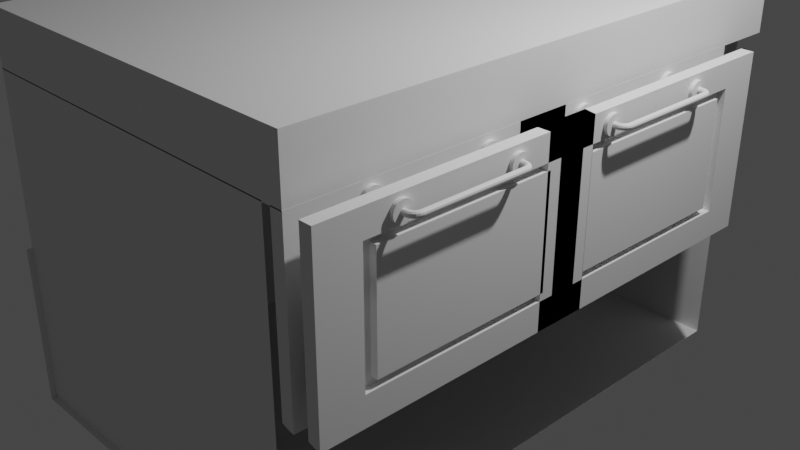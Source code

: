 # Source: cabinet.blend  (saved by Blender 3.5.10; exported with 4.5.12 LTS)
import bpy
from mathutils import Matrix  # noqa: F401  (used for matrix-valued properties, if any)

bpy.ops.wm.read_factory_settings(use_empty=True)
scene = bpy.context.scene
scene.name = 'Scene'

# ---- collections
col_collection = bpy.data.collections.new('Collection'); scene.collection.children.link(col_collection)

# ---- materials (node trees are filled in below, after node groups)
mat_material = bpy.data.materials.new('Material')
mat_material.alpha_threshold = 0.0
mat_material.use_transparent_shadow = False
mat_material.roughness = 0.5
mat_material.line_color = (0.0, 0.0, 0.0, 1.0)

# ---- material node trees
mat_material.use_nodes = True; mat_material.node_tree.nodes.clear()
_N = mat_material.node_tree.nodes; _L = mat_material.node_tree.links
n0 = _N.new('ShaderNodeOutputMaterial'); n0.name = 'Material Output'; n0.location = (300, 300)
n1 = _N.new('ShaderNodeBsdfPrincipled'); n1.name = 'Principled BSDF'; n1.location = (10, 300)
n1.distribution = 'GGX'
n1.subsurface_method = 'RANDOM_WALK_SKIN'
n1.inputs[3].default_value = 1.45
n1.inputs[27].default_value = (0.0, 0.0, 0.0, 1.0)
n1.inputs[28].default_value = 1.0
_L.new(n1.outputs[0], n0.inputs[0])
n0.is_active_output = True

# ---- world
world_world = bpy.data.worlds.new('World'); scene.world = world_world
world_world.use_nodes = True; world_world.node_tree.nodes.clear()
_N = world_world.node_tree.nodes; _L = world_world.node_tree.links
n0 = _N.new('ShaderNodeOutputWorld'); n0.name = 'World Output'; n0.location = (300, 300)
n1 = _N.new('ShaderNodeBackground'); n1.name = 'Background'; n1.location = (10, 300)
n1.inputs[0].default_value = (0.05088, 0.05088, 0.05088, 1.0)
_L.new(n1.outputs[0], n0.inputs[0])
n0.is_active_output = True
world_world.color = (0.05088, 0.05088, 0.05088)
world_world.use_sun_shadow = False
world_world.sun_shadow_jitter_overblur = 0.0

# ---- cameras
cam_camera = bpy.data.cameras.new('Camera')
cam_camera.clip_end = 100.0
cam_camera.ortho_scale = 7.314

# ---- lights
light_light = bpy.data.lights.new('Light', 'POINT')
light_light.transmission_factor = 0.0
light_light.energy = 1000.0
light_light.shadow_soft_size = 0.1
light_light.shadow_maximum_resolution = 0.006
light_light.use_absolute_resolution = True

# ---- meshes
me_cube = bpy.data.meshes.new('Cube')
me_cube.from_pydata([(-1.0, -1.02, -0.02035), (0.0, -1.02, -1.0), (-1.0, -1.02, -1.0), (-1.0, 1.0, 1.0), (-1.0, 1.0, -1.0), (-1.0, -1.0, 1.0), (-1.0, -1.0, -1.0), (-1.0, -0.01086, -1.0), (0.0, 1.0, -1.0), (-1.0, -1.0, -0.02035), (-1.0, 1.0, -0.02035), (0.0, -1.0, 1.0), (0.0, -1.0, -1.0), (-1.0, -0.01086, 1.0), (0.0, 1.0, 1.0), (0.0, 1.0, -0.02035), (0.0, -0.01086, -1.0), (-1.0, -0.01086, -0.02035), (0.0, -1.0, -0.02035), (0.0, 0.0, 1.0), (-1.0, -0.008959, -1.0), (0.0, -0.008959, -1.0), (-1.0, -1.02, -1.0), (-1.0, -0.008959, -0.02035), (1.0, -1.0, -0.01604), (1.0, -0.01086, -0.01604), (0.9361, -1.0, -0.01604), (-1.0, -0.008959, -1.0), (0.9361, 0.0, -0.01604), (0.8903, 1.0, -1.0), (0.8903, -1.0, 1.0), (0.8903, -0.01086, -1.0), (0.8903, -1.0, -0.02035), (0.8903, -1.0, -1.0), (0.8903, 1.0, 1.0), (0.8903, 1.0, -0.02035), (0.8903, 0.0, 1.0)], [], [(19, 13, 5, 11), (18, 11, 5, 9), (17, 13, 3, 10), (28, 25, 24, 26), (4, 10, 15, 8), (10, 3, 14, 15), (4, 8, 16, 7), (20, 21, 1, 2), (7, 17, 10, 4), (9, 5, 13, 17), (12, 18, 9, 6), (33, 32, 18, 12), (32, 30, 11, 18), (36, 19, 11, 30), (34, 14, 19, 36), (14, 3, 13, 19), (22, 0, 23, 27), (16, 31, 33, 12), (15, 14, 34, 35), (8, 15, 35, 29), (8, 29, 31, 16)])
_uv = me_cube.uv_layers.new(name='UVMap')
_uv.uv.foreach_set('vector', [0.75, 0.625, 0.875, 0.625, 0.875, 0.75, 0.75, 0.75, 0.5, 0.875, 0.625, 0.875, 0.625, 1.0, 0.5, 1.0, 0.5, 0.125, 0.625, 0.125, 0.625, 0.25, 0.5, 0.25, 0.367, 0.625, 0.375, 0.625, 0.375, 0.75, 0.367, 0.75, 0.375, 0.25, 0.5, 0.25, 0.5, 0.375, 0.375, 0.375, 0.5, 0.25, 0.625, 0.25, 0.625, 0.375, 0.5, 0.375, 0.125, 0.5, 0.25, 0.5, 0.25, 0.625, 0.125, 0.625, 0.125, 0.5, 0.25, 0.5, 0.25, 0.625, 0.125, 0.625, 0.375, 0.125, 0.5, 0.125, 0.5, 0.25, 0.375, 0.25, 0.5, 0.0, 0.625, 0.0, 0.625, 0.125, 0.5, 0.125, 0.375, 0.875, 0.5, 0.875, 0.5, 1.0, 0.375, 1.0, 0.375, 0.7637, 0.5, 0.7637, 0.5, 0.875, 0.375, 0.875, 0.5, 0.7637, 0.625, 0.7637, 0.625, 0.875, 0.5, 0.875, 0.6387, 0.625, 0.75, 0.625, 0.75, 0.75, 0.6387, 0.75, 0.6387, 0.5, 0.75, 0.5, 0.75, 0.625, 0.6387, 0.625, 0.75, 0.5, 0.875, 0.5, 0.875, 0.625, 0.75, 0.625, 0.375, 0.125, 0.5, 0.125, 0.5, 0.25, 0.375, 0.25, 0.25, 0.625, 0.3613, 0.625, 0.3613, 0.75, 0.25, 0.75, 0.5, 0.375, 0.625, 0.375, 0.625, 0.4863, 0.5, 0.4863, 0.375, 0.375, 0.5, 0.375, 0.5, 0.4863, 0.375, 0.4863, 0.25, 0.5, 0.3613, 0.5, 0.3613, 0.625, 0.25, 0.625])
me_cube.materials.append(mat_material)
me_cube.use_mirror_vertex_groups = False
me_cube.update()
me_cube_001 = bpy.data.meshes.new('Cube.001')
me_cube_001.from_pydata([(1.0, 1.0, 1.0), (1.0, 1.0, -1.0), (1.0, -1.0, 1.0), (1.0, -1.0, -1.0), (-1.0, 1.0, 1.0), (-1.0, 1.0, -1.0), (-1.0, -1.0, 1.0), (-1.0, -1.0, -1.0)], [], [(0, 4, 6, 2), (3, 2, 6, 7), (7, 6, 4, 5), (5, 1, 3, 7), (1, 0, 2, 3), (5, 4, 0, 1)])
_uv = me_cube_001.uv_layers.new(name='UVMap')
_uv.uv.foreach_set('vector', [0.625, 0.5, 0.875, 0.5, 0.875, 0.75, 0.625, 0.75, 0.375, 0.75, 0.625, 0.75, 0.625, 1.0, 0.375, 1.0, 0.375, 0.0, 0.625, 0.0, 0.625, 0.25, 0.375, 0.25, 0.125, 0.5, 0.375, 0.5, 0.375, 0.75, 0.125, 0.75, 0.375, 0.5, 0.625, 0.5, 0.625, 0.75, 0.375, 0.75, 0.375, 0.25, 0.625, 0.25, 0.625, 0.5, 0.375, 0.5])
me_cube_001.materials.append(mat_material)
me_cube_001.use_mirror_vertex_groups = False
me_cube_001.update()
me_plane_001 = bpy.data.meshes.new('Plane.001')
me_plane_001.from_pydata([(-2.197, -2.17, 1.655), (-2.197, -2.181, 1.666), (-2.197, -2.196, 1.67), (-2.197, -2.211, 1.666), (-2.197, -2.222, 1.655), (-2.197, -2.226, 1.64), (-2.197, -2.222, 1.625), (-2.197, -2.211, 1.614), (-2.197, -2.196, 1.61), (-2.197, -2.181, 1.614), (-2.197, -2.17, 1.625), (-2.197, -2.166, 1.64), (-2.156, -2.17, 1.655), (-2.155, -2.181, 1.666), (-2.154, -2.196, 1.67), (-2.153, -2.211, 1.666), (-2.152, -2.222, 1.655), (-2.152, -2.226, 1.64), (-2.152, -2.222, 1.625), (-2.153, -2.211, 1.614), (-2.154, -2.196, 1.61), (-2.155, -2.181, 1.614), (-2.156, -2.17, 1.625), (-2.157, -2.166, 1.64), (-2.139, -2.167, 1.655), (-2.135, -2.178, 1.666), (-2.131, -2.192, 1.67), (-2.126, -2.206, 1.666), (-2.123, -2.217, 1.655), (-2.121, -2.221, 1.64), (-2.123, -2.217, 1.625), (-2.126, -2.206, 1.614), (-2.131, -2.192, 1.61), (-2.135, -2.178, 1.614), (-2.139, -2.167, 1.625), (-2.14, -2.164, 1.64), (-2.125, -2.16, 1.655), (-2.118, -2.169, 1.666), (-2.109, -2.181, 1.67), (-2.1, -2.193, 1.666), (-2.094, -2.202, 1.655), (-2.092, -2.206, 1.64), (-2.094, -2.202, 1.625), (-2.1, -2.193, 1.614), (-2.109, -2.181, 1.61), (-2.118, -2.169, 1.614), (-2.125, -2.16, 1.625), (-2.127, -2.157, 1.64), (-2.113, -2.149, 1.655), (-2.104, -2.156, 1.666), (-2.092, -2.164, 1.67), (-2.08, -2.173, 1.666), (-2.071, -2.18, 1.655), (-2.068, -2.182, 1.64), (-2.071, -2.18, 1.625), (-2.08, -2.173, 1.614), (-2.092, -2.164, 1.61), (-2.104, -2.156, 1.614), (-2.113, -2.149, 1.625), (-2.117, -2.147, 1.64), (-2.106, -2.135, 1.655), (-2.096, -2.138, 1.666), (-2.081, -2.143, 1.67), (-2.067, -2.148, 1.666), (-2.057, -2.151, 1.655), (-2.053, -2.152, 1.64), (-2.057, -2.151, 1.625), (-2.067, -2.148, 1.614), (-2.081, -2.143, 1.61), (-2.096, -2.138, 1.614), (-2.106, -2.135, 1.625), (-2.11, -2.134, 1.64), (-2.104, -2.117, 1.655), (-2.093, -2.118, 1.666), (-2.078, -2.119, 1.67), (-2.063, -2.121, 1.666), (-2.052, -2.121, 1.655), (-2.048, -2.122, 1.64), (-2.052, -2.121, 1.625), (-2.063, -2.121, 1.614), (-2.078, -2.119, 1.61), (-2.093, -2.118, 1.614), (-2.104, -2.117, 1.625), (-2.108, -2.117, 1.64), (-2.104, -1.042, 1.655), (-2.093, -1.041, 1.666), (-2.078, -1.04, 1.67), (-2.063, -1.039, 1.666), (-2.052, -1.038, 1.655), (-2.048, -1.038, 1.64), (-2.052, -1.038, 1.625), (-2.063, -1.039, 1.614), (-2.078, -1.04, 1.61), (-2.093, -1.041, 1.614), (-2.104, -1.042, 1.625), (-2.108, -1.042, 1.64), (-2.106, -1.024, 1.655), (-2.096, -1.021, 1.666), (-2.081, -1.016, 1.67), (-2.067, -1.012, 1.666), (-2.057, -1.008, 1.655), (-2.053, -1.007, 1.64), (-2.057, -1.008, 1.625), (-2.067, -1.012, 1.614), (-2.081, -1.016, 1.61), (-2.096, -1.021, 1.614), (-2.106, -1.024, 1.625), (-2.11, -1.026, 1.64), (-2.113, -1.01, 1.655), (-2.104, -1.004, 1.666), (-2.092, -0.995, 1.67), (-2.08, -0.9862, 1.666), (-2.071, -0.9798, 1.655), (-2.068, -0.9774, 1.64), (-2.071, -0.9798, 1.625), (-2.08, -0.9862, 1.614), (-2.092, -0.995, 1.61), (-2.104, -1.004, 1.614), (-2.113, -1.01, 1.625), (-2.117, -1.013, 1.64), (-2.125, -0.9991, 1.655), (-2.118, -0.9902, 1.666), (-2.109, -0.9781, 1.67), (-2.1, -0.966, 1.666), (-2.094, -0.9571, 1.655), (-2.092, -0.9538, 1.64), (-2.094, -0.9571, 1.625), (-2.1, -0.966, 1.614), (-2.109, -0.9781, 1.61), (-2.118, -0.9902, 1.614), (-2.125, -0.9991, 1.625), (-2.127, -1.002, 1.64), (-2.139, -0.9919, 1.655), (-2.135, -0.9815, 1.666), (-2.131, -0.9672, 1.67), (-2.126, -0.953, 1.666), (-2.123, -0.9425, 1.655), (-2.121, -0.9387, 1.64), (-2.123, -0.9425, 1.625), (-2.126, -0.953, 1.614), (-2.131, -0.9672, 1.61), (-2.135, -0.9815, 1.614), (-2.139, -0.9919, 1.625), (-2.14, -0.9958, 1.64), (-2.156, -0.9894, 1.655), (-2.155, -0.9784, 1.666), (-2.154, -0.9635, 1.67), (-2.153, -0.9485, 1.666), (-2.152, -0.9376, 1.655), (-2.152, -0.9336, 1.64), (-2.152, -0.9376, 1.625), (-2.153, -0.9485, 1.614), (-2.154, -0.9635, 1.61), (-2.155, -0.9784, 1.614), (-2.156, -0.9894, 1.625), (-2.157, -0.9934, 1.64), (-2.222, -0.9895, 1.655), (-2.222, -0.9785, 1.666), (-2.222, -0.9635, 1.67), (-2.222, -0.9485, 1.666), (-2.222, -0.9375, 1.655), (-2.222, -0.9335, 1.64), (-2.222, -0.9375, 1.625), (-2.222, -0.9485, 1.614), (-2.222, -0.9635, 1.61), (-2.222, -0.9785, 1.614), (-2.222, -0.9895, 1.625), (-2.222, -0.9935, 1.64), (-2.262, -2.092, 1.638), (-2.182, -2.092, 1.638), (-2.262, -2.094, 1.618), (-2.182, -2.094, 1.618), (-2.262, -2.1, 1.6), (-2.182, -2.1, 1.6), (-2.262, -2.109, 1.582), (-2.182, -2.109, 1.582), (-2.262, -2.122, 1.567), (-2.182, -2.122, 1.567), (-2.262, -2.137, 1.555), (-2.182, -2.137, 1.555), (-2.262, -2.154, 1.546), (-2.182, -2.154, 1.546), (-2.262, -2.173, 1.54), (-2.182, -2.173, 1.54), (-2.262, -2.192, 1.538), (-2.182, -2.192, 1.538), (-2.262, -2.212, 1.54), (-2.182, -2.212, 1.54), (-2.262, -2.231, 1.546), (-2.182, -2.231, 1.546), (-2.262, -2.248, 1.555), (-2.182, -2.248, 1.555), (-2.262, -2.263, 1.567), (-2.182, -2.263, 1.567), (-2.262, -2.276, 1.582), (-2.182, -2.276, 1.582), (-2.262, -2.285, 1.6), (-2.182, -2.285, 1.6), (-2.262, -2.291, 1.618), (-2.182, -2.291, 1.618), (-2.262, -2.292, 1.638), (-2.182, -2.292, 1.638), (-2.262, -2.291, 1.657), (-2.182, -2.291, 1.657), (-2.262, -2.285, 1.676), (-2.182, -2.285, 1.676), (-2.262, -2.276, 1.693), (-2.182, -2.276, 1.693), (-2.262, -2.263, 1.709), (-2.182, -2.263, 1.709), (-2.262, -2.248, 1.721), (-2.182, -2.248, 1.721), (-2.262, -2.231, 1.73), (-2.182, -2.231, 1.73), (-2.262, -2.212, 1.736), (-2.182, -2.212, 1.736), (-2.262, -2.192, 1.738), (-2.182, -2.192, 1.738), (-2.262, -2.173, 1.736), (-2.182, -2.173, 1.736), (-2.262, -2.154, 1.73), (-2.182, -2.154, 1.73), (-2.262, -2.137, 1.721), (-2.182, -2.137, 1.721), (-2.262, -2.122, 1.709), (-2.182, -2.122, 1.709), (-2.262, -2.109, 1.693), (-2.182, -2.109, 1.693), (-2.262, -2.1, 1.676), (-2.182, -2.1, 1.676), (-2.262, -2.094, 1.657), (-2.182, -2.094, 1.657), (-2.262, -0.8673, 1.63), (-2.182, -0.8673, 1.63), (-2.262, -0.8693, 1.61), (-2.182, -0.8693, 1.61), (-2.262, -0.875, 1.591), (-2.182, -0.875, 1.591), (-2.262, -0.8842, 1.574), (-2.182, -0.8842, 1.574), (-2.262, -0.8966, 1.559), (-2.182, -0.8966, 1.559), (-2.262, -0.9118, 1.546), (-2.182, -0.9118, 1.546), (-2.262, -0.9291, 1.537), (-2.182, -0.9291, 1.537), (-2.262, -0.9478, 1.531), (-2.182, -0.9478, 1.531), (-2.262, -0.9673, 1.53), (-2.182, -0.9673, 1.53), (-2.262, -0.9869, 1.531), (-2.182, -0.9869, 1.531), (-2.262, -1.006, 1.537), (-2.182, -1.006, 1.537), (-2.262, -1.023, 1.546), (-2.182, -1.023, 1.546), (-2.262, -1.038, 1.559), (-2.182, -1.038, 1.559), (-2.262, -1.05, 1.574), (-2.182, -1.05, 1.574), (-2.262, -1.06, 1.591), (-2.182, -1.06, 1.591), (-2.262, -1.065, 1.61), (-2.182, -1.065, 1.61), (-2.262, -1.067, 1.63), (-2.182, -1.067, 1.63), (-2.262, -1.065, 1.649), (-2.182, -1.065, 1.649), (-2.262, -1.06, 1.668), (-2.182, -1.06, 1.668), (-2.262, -1.05, 1.685), (-2.182, -1.05, 1.685), (-2.262, -1.038, 1.7), (-2.182, -1.038, 1.7), (-2.262, -1.023, 1.713), (-2.182, -1.023, 1.713), (-2.262, -1.006, 1.722), (-2.182, -1.006, 1.722), (-2.262, -0.9869, 1.728), (-2.182, -0.9869, 1.728), (-2.262, -0.9673, 1.73), (-2.182, -0.9673, 1.73), (-2.262, -0.9478, 1.728), (-2.182, -0.9478, 1.728), (-2.262, -0.9291, 1.722), (-2.182, -0.9291, 1.722), (-2.262, -0.9118, 1.713), (-2.182, -0.9118, 1.713), (-2.262, -0.8966, 1.7), (-2.182, -0.8966, 1.7), (-2.262, -0.8842, 1.685), (-2.182, -0.8842, 1.685), (-2.262, -0.875, 1.668), (-2.182, -0.875, 1.668), (-2.262, -0.8693, 1.649), (-2.182, -0.8693, 1.649), (-2.222, -2.38, 1.426), (-2.222, -2.38, 0.3556), (-2.222, -0.5933, 1.426), (-2.222, -0.5933, 0.3556), (-2.222, -2.973, 1.782), (-2.222, -0.02664, 1.782), (-2.222, -0.0323, 1.782), (-2.222, -0.02664, -0.03626), (-2.222, -2.973, -0.03626), (-2.222, -0.0323, -0.03626), (-2.222, -0.3701, 1.56), (-2.222, -2.603, 1.56), (-2.222, -2.603, 0.2218), (-2.222, -0.3701, 0.2218), (-2.222, -0.4381, 1.519), (-2.222, -2.535, 1.519), (-2.222, -2.535, 0.2626), (-2.222, -0.4381, 0.2626), (-2.222, -0.5596, 1.447), (-2.222, -2.414, 1.447), (-2.222, -2.414, 0.3354), (-2.222, -0.5596, 0.3354), (-2.295, -0.4381, 1.519), (-2.295, -2.535, 1.519), (-2.295, -2.535, 0.2626), (-2.295, -0.4381, 0.2626), (-2.295, -0.5596, 1.447), (-2.295, -2.414, 1.447), (-2.295, -2.414, 0.3354), (-2.295, -0.5596, 0.3354), (-2.352, -0.02664, 1.782), (-2.352, -2.973, 1.782), (-2.352, -0.02664, 0.0), (-2.352, -2.973, 0.0), (-2.352, 0.0, 1.782)], [], [(0, 12, 23, 11), (1, 13, 12, 0), (2, 14, 13, 1), (3, 15, 14, 2), (4, 16, 15, 3), (5, 17, 16, 4), (6, 18, 17, 5), (7, 19, 18, 6), (8, 20, 19, 7), (9, 21, 20, 8), (10, 22, 21, 9), (11, 23, 22, 10), (12, 24, 35, 23), (13, 25, 24, 12), (14, 26, 25, 13), (15, 27, 26, 14), (16, 28, 27, 15), (17, 29, 28, 16), (18, 30, 29, 17), (19, 31, 30, 18), (20, 32, 31, 19), (21, 33, 32, 20), (22, 34, 33, 21), (23, 35, 34, 22), (24, 36, 47, 35), (25, 37, 36, 24), (26, 38, 37, 25), (27, 39, 38, 26), (28, 40, 39, 27), (29, 41, 40, 28), (30, 42, 41, 29), (31, 43, 42, 30), (32, 44, 43, 31), (33, 45, 44, 32), (34, 46, 45, 33), (35, 47, 46, 34), (36, 48, 59, 47), (37, 49, 48, 36), (38, 50, 49, 37), (39, 51, 50, 38), (40, 52, 51, 39), (41, 53, 52, 40), (42, 54, 53, 41), (43, 55, 54, 42), (44, 56, 55, 43), (45, 57, 56, 44), (46, 58, 57, 45), (47, 59, 58, 46), (48, 60, 71, 59), (49, 61, 60, 48), (50, 62, 61, 49), (51, 63, 62, 50), (52, 64, 63, 51), (53, 65, 64, 52), (54, 66, 65, 53), (55, 67, 66, 54), (56, 68, 67, 55), (57, 69, 68, 56), (58, 70, 69, 57), (59, 71, 70, 58), (60, 72, 83, 71), (61, 73, 72, 60), (62, 74, 73, 61), (63, 75, 74, 62), (64, 76, 75, 63), (65, 77, 76, 64), (66, 78, 77, 65), (67, 79, 78, 66), (68, 80, 79, 67), (69, 81, 80, 68), (70, 82, 81, 69), (71, 83, 82, 70), (72, 84, 95, 83), (73, 85, 84, 72), (74, 86, 85, 73), (75, 87, 86, 74), (76, 88, 87, 75), (77, 89, 88, 76), (78, 90, 89, 77), (79, 91, 90, 78), (80, 92, 91, 79), (81, 93, 92, 80), (82, 94, 93, 81), (83, 95, 94, 82), (84, 96, 107, 95), (85, 97, 96, 84), (86, 98, 97, 85), (87, 99, 98, 86), (88, 100, 99, 87), (89, 101, 100, 88), (90, 102, 101, 89), (91, 103, 102, 90), (92, 104, 103, 91), (93, 105, 104, 92), (94, 106, 105, 93), (95, 107, 106, 94), (96, 108, 119, 107), (97, 109, 108, 96), (98, 110, 109, 97), (99, 111, 110, 98), (100, 112, 111, 99), (101, 113, 112, 100), (102, 114, 113, 101), (103, 115, 114, 102), (104, 116, 115, 103), (105, 117, 116, 104), (106, 118, 117, 105), (107, 119, 118, 106), (108, 120, 131, 119), (109, 121, 120, 108), (110, 122, 121, 109), (111, 123, 122, 110), (112, 124, 123, 111), (113, 125, 124, 112), (114, 126, 125, 113), (115, 127, 126, 114), (116, 128, 127, 115), (117, 129, 128, 116), (118, 130, 129, 117), (119, 131, 130, 118), (120, 132, 143, 131), (121, 133, 132, 120), (122, 134, 133, 121), (123, 135, 134, 122), (124, 136, 135, 123), (125, 137, 136, 124), (126, 138, 137, 125), (127, 139, 138, 126), (128, 140, 139, 127), (129, 141, 140, 128), (130, 142, 141, 129), (131, 143, 142, 130), (132, 144, 155, 143), (133, 145, 144, 132), (134, 146, 145, 133), (135, 147, 146, 134), (136, 148, 147, 135), (137, 149, 148, 136), (138, 150, 149, 137), (139, 151, 150, 138), (140, 152, 151, 139), (141, 153, 152, 140), (142, 154, 153, 141), (143, 155, 154, 142), (144, 156, 167, 155), (145, 157, 156, 144), (146, 158, 157, 145), (147, 159, 158, 146), (148, 160, 159, 147), (149, 161, 160, 148), (150, 162, 161, 149), (151, 163, 162, 150), (152, 164, 163, 151), (153, 165, 164, 152), (154, 166, 165, 153), (155, 167, 166, 154), (168, 169, 171, 170), (170, 171, 173, 172), (172, 173, 175, 174), (174, 175, 177, 176), (176, 177, 179, 178), (178, 179, 181, 180), (180, 181, 183, 182), (182, 183, 185, 184), (184, 185, 187, 186), (186, 187, 189, 188), (188, 189, 191, 190), (190, 191, 193, 192), (192, 193, 195, 194), (194, 195, 197, 196), (196, 197, 199, 198), (198, 199, 201, 200), (200, 201, 203, 202), (202, 203, 205, 204), (204, 205, 207, 206), (206, 207, 209, 208), (208, 209, 211, 210), (210, 211, 213, 212), (212, 213, 215, 214), (214, 215, 217, 216), (216, 217, 219, 218), (218, 219, 221, 220), (220, 221, 223, 222), (222, 223, 225, 224), (224, 225, 227, 226), (226, 227, 229, 228), (171, 169, 231, 229, 227, 225, 223, 221, 219, 217, 215, 213, 211, 209, 207, 205, 203, 201, 199, 197, 195, 193, 191, 189, 187, 185, 183, 181, 179, 177, 175, 173), (228, 229, 231, 230), (230, 231, 169, 168), (168, 170, 172, 174, 176, 178, 180, 182, 184, 186, 188, 190, 192, 194, 196, 198, 200, 202, 204, 206, 208, 210, 212, 214, 216, 218, 220, 222, 224, 226, 228, 230), (232, 233, 235, 234), (234, 235, 237, 236), (236, 237, 239, 238), (238, 239, 241, 240), (240, 241, 243, 242), (242, 243, 245, 244), (244, 245, 247, 246), (246, 247, 249, 248), (248, 249, 251, 250), (250, 251, 253, 252), (252, 253, 255, 254), (254, 255, 257, 256), (256, 257, 259, 258), (258, 259, 261, 260), (260, 261, 263, 262), (262, 263, 265, 264), (264, 265, 267, 266), (266, 267, 269, 268), (268, 269, 271, 270), (270, 271, 273, 272), (272, 273, 275, 274), (274, 275, 277, 276), (276, 277, 279, 278), (278, 279, 281, 280), (280, 281, 283, 282), (282, 283, 285, 284), (284, 285, 287, 286), (286, 287, 289, 288), (288, 289, 291, 290), (290, 291, 293, 292), (235, 233, 295, 293, 291, 289, 287, 285, 283, 281, 279, 277, 275, 273, 271, 269, 267, 265, 263, 261, 259, 257, 255, 253, 251, 249, 247, 245, 243, 241, 239, 237), (292, 293, 295, 294), (294, 295, 233, 232), (232, 234, 236, 238, 240, 242, 244, 246, 248, 250, 252, 254, 256, 258, 260, 262, 264, 266, 268, 270, 272, 274, 276, 278, 280, 282, 284, 286, 288, 290, 292, 294), (299, 298, 296, 297), (328, 326, 301, 303), (307, 306, 302, 300), (308, 307, 300, 304), (309, 308, 304, 305), (306, 309, 305, 302), (311, 310, 306, 307), (312, 311, 307, 308), (313, 312, 308, 309), (310, 313, 309, 306), (317, 316, 324, 325), (311, 312, 320, 319), (313, 310, 318, 321), (316, 315, 323, 324), (296, 298, 314, 315), (297, 296, 315, 316), (299, 297, 316, 317), (298, 299, 317, 314), (323, 322, 318, 319), (324, 323, 319, 320), (325, 324, 320, 321), (322, 325, 321, 318), (315, 314, 322, 323), (312, 313, 321, 320), (314, 317, 325, 322), (310, 311, 319, 318), (301, 326, 330, 302), (302, 330, 327, 300), (304, 300, 327, 329)])
_uv = me_plane_001.uv_layers.new(name='UVMap')
_uv.uv.foreach_set('vector', [0.0, 1.0, 0.07692, 1.0, 0.07692, 0.9167, 0.0, 0.9167, 0.0, 0.08333, 0.07692, 0.08333, 0.07692, 0.0, 0.0, 0.0, 0.0, 0.1667, 0.07692, 0.1667, 0.07692, 0.08333, 0.0, 0.08333, 0.0, 0.25, 0.07692, 0.25, 0.07692, 0.1667, 0.0, 0.1667, 0.0, 0.3333, 0.07692, 0.3333, 0.07692, 0.25, 0.0, 0.25, 0.0, 0.4167, 0.07692, 0.4167, 0.07692, 0.3333, 0.0, 0.3333, 0.0, 0.5, 0.07692, 0.5, 0.07692, 0.4167, 0.0, 0.4167, 0.0, 0.5833, 0.07692, 0.5833, 0.07692, 0.5, 0.0, 0.5, 0.0, 0.6667, 0.07692, 0.6667, 0.07692, 0.5833, 0.0, 0.5833, 0.0, 0.75, 0.07692, 0.75, 0.07692, 0.6667, 0.0, 0.6667, 0.0, 0.8333, 0.07692, 0.8333, 0.07692, 0.75, 0.0, 0.75, 0.0, 0.9167, 0.07692, 0.9167, 0.07692, 0.8333, 0.0, 0.8333, 0.07692, 1.0, 0.1538, 1.0, 0.1538, 0.9167, 0.07692, 0.9167, 0.07692, 0.08333, 0.1538, 0.08333, 0.1538, 0.0, 0.07692, 0.0, 0.07692, 0.1667, 0.1538, 0.1667, 0.1538, 0.08333, 0.07692, 0.08333, 0.07692, 0.25, 0.1538, 0.25, 0.1538, 0.1667, 0.07692, 0.1667, 0.07692, 0.3333, 0.1538, 0.3333, 0.1538, 0.25, 0.07692, 0.25, 0.07692, 0.4167, 0.1538, 0.4167, 0.1538, 0.3333, 0.07692, 0.3333, 0.07692, 0.5, 0.1538, 0.5, 0.1538, 0.4167, 0.07692, 0.4167, 0.07692, 0.5833, 0.1538, 0.5833, 0.1538, 0.5, 0.07692, 0.5, 0.07692, 0.6667, 0.1538, 0.6667, 0.1538, 0.5833, 0.07692, 0.5833, 0.07692, 0.75, 0.1538, 0.75, 0.1538, 0.6667, 0.07692, 0.6667, 0.07692, 0.8333, 0.1538, 0.8333, 0.1538, 0.75, 0.07692, 0.75, 0.07692, 0.9167, 0.1538, 0.9167, 0.1538, 0.8333, 0.07692, 0.8333, 0.1538, 1.0, 0.2308, 1.0, 0.2308, 0.9167, 0.1538, 0.9167, 0.1538, 0.08333, 0.2308, 0.08333, 0.2308, 0.0, 0.1538, 0.0, 0.1538, 0.1667, 0.2308, 0.1667, 0.2308, 0.08333, 0.1538, 0.08333, 0.1538, 0.25, 0.2308, 0.25, 0.2308, 0.1667, 0.1538, 0.1667, 0.1538, 0.3333, 0.2308, 0.3333, 0.2308, 0.25, 0.1538, 0.25, 0.1538, 0.4167, 0.2308, 0.4167, 0.2308, 0.3333, 0.1538, 0.3333, 0.1538, 0.5, 0.2308, 0.5, 0.2308, 0.4167, 0.1538, 0.4167, 0.1538, 0.5833, 0.2308, 0.5833, 0.2308, 0.5, 0.1538, 0.5, 0.1538, 0.6667, 0.2308, 0.6667, 0.2308, 0.5833, 0.1538, 0.5833, 0.1538, 0.75, 0.2308, 0.75, 0.2308, 0.6667, 0.1538, 0.6667, 0.1538, 0.8333, 0.2308, 0.8333, 0.2308, 0.75, 0.1538, 0.75, 0.1538, 0.9167, 0.2308, 0.9167, 0.2308, 0.8333, 0.1538, 0.8333, 0.2308, 1.0, 0.3077, 1.0, 0.3077, 0.9167, 0.2308, 0.9167, 0.2308, 0.08333, 0.3077, 0.08333, 0.3077, 0.0, 0.2308, 0.0, 0.2308, 0.1667, 0.3077, 0.1667, 0.3077, 0.08333, 0.2308, 0.08333, 0.2308, 0.25, 0.3077, 0.25, 0.3077, 0.1667, 0.2308, 0.1667, 0.2308, 0.3333, 0.3077, 0.3333, 0.3077, 0.25, 0.2308, 0.25, 0.2308, 0.4167, 0.3077, 0.4167, 0.3077, 0.3333, 0.2308, 0.3333, 0.2308, 0.5, 0.3077, 0.5, 0.3077, 0.4167, 0.2308, 0.4167, 0.2308, 0.5833, 0.3077, 0.5833, 0.3077, 0.5, 0.2308, 0.5, 0.2308, 0.6667, 0.3077, 0.6667, 0.3077, 0.5833, 0.2308, 0.5833, 0.2308, 0.75, 0.3077, 0.75, 0.3077, 0.6667, 0.2308, 0.6667, 0.2308, 0.8333, 0.3077, 0.8333, 0.3077, 0.75, 0.2308, 0.75, 0.2308, 0.9167, 0.3077, 0.9167, 0.3077, 0.8333, 0.2308, 0.8333, 0.3077, 1.0, 0.3846, 1.0, 0.3846, 0.9167, 0.3077, 0.9167, 0.3077, 0.08333, 0.3846, 0.08333, 0.3846, 0.0, 0.3077, 0.0, 0.3077, 0.1667, 0.3846, 0.1667, 0.3846, 0.08333, 0.3077, 0.08333, 0.3077, 0.25, 0.3846, 0.25, 0.3846, 0.1667, 0.3077, 0.1667, 0.3077, 0.3333, 0.3846, 0.3333, 0.3846, 0.25, 0.3077, 0.25, 0.3077, 0.4167, 0.3846, 0.4167, 0.3846, 0.3333, 0.3077, 0.3333, 0.3077, 0.5, 0.3846, 0.5, 0.3846, 0.4167, 0.3077, 0.4167, 0.3077, 0.5833, 0.3846, 0.5833, 0.3846, 0.5, 0.3077, 0.5, 0.3077, 0.6667, 0.3846, 0.6667, 0.3846, 0.5833, 0.3077, 0.5833, 0.3077, 0.75, 0.3846, 0.75, 0.3846, 0.6667, 0.3077, 0.6667, 0.3077, 0.8333, 0.3846, 0.8333, 0.3846, 0.75, 0.3077, 0.75, 0.3077, 0.9167, 0.3846, 0.9167, 0.3846, 0.8333, 0.3077, 0.8333, 0.3846, 1.0, 0.4615, 1.0, 0.4615, 0.9167, 0.3846, 0.9167, 0.3846, 0.08333, 0.4615, 0.08333, 0.4615, 0.0, 0.3846, 0.0, 0.3846, 0.1667, 0.4615, 0.1667, 0.4615, 0.08333, 0.3846, 0.08333, 0.3846, 0.25, 0.4615, 0.25, 0.4615, 0.1667, 0.3846, 0.1667, 0.3846, 0.3333, 0.4615, 0.3333, 0.4615, 0.25, 0.3846, 0.25, 0.3846, 0.4167, 0.4615, 0.4167, 0.4615, 0.3333, 0.3846, 0.3333, 0.3846, 0.5, 0.4615, 0.5, 0.4615, 0.4167, 0.3846, 0.4167, 0.3846, 0.5833, 0.4615, 0.5833, 0.4615, 0.5, 0.3846, 0.5, 0.3846, 0.6667, 0.4615, 0.6667, 0.4615, 0.5833, 0.3846, 0.5833, 0.3846, 0.75, 0.4615, 0.75, 0.4615, 0.6667, 0.3846, 0.6667, 0.3846, 0.8333, 0.4615, 0.8333, 0.4615, 0.75, 0.3846, 0.75, 0.3846, 0.9167, 0.4615, 0.9167, 0.4615, 0.8333, 0.3846, 0.8333, 0.4615, 1.0, 0.5385, 1.0, 0.5385, 0.9167, 0.4615, 0.9167, 0.4615, 0.08333, 0.5385, 0.08333, 0.5385, 0.0, 0.4615, 0.0, 0.4615, 0.1667, 0.5385, 0.1667, 0.5385, 0.08333, 0.4615, 0.08333, 0.4615, 0.25, 0.5385, 0.25, 0.5385, 0.1667, 0.4615, 0.1667, 0.4615, 0.3333, 0.5385, 0.3333, 0.5385, 0.25, 0.4615, 0.25, 0.4615, 0.4167, 0.5385, 0.4167, 0.5385, 0.3333, 0.4615, 0.3333, 0.4615, 0.5, 0.5385, 0.5, 0.5385, 0.4167, 0.4615, 0.4167, 0.4615, 0.5833, 0.5385, 0.5833, 0.5385, 0.5, 0.4615, 0.5, 0.4615, 0.6667, 0.5385, 0.6667, 0.5385, 0.5833, 0.4615, 0.5833, 0.4615, 0.75, 0.5385, 0.75, 0.5385, 0.6667, 0.4615, 0.6667, 0.4615, 0.8333, 0.5385, 0.8333, 0.5385, 0.75, 0.4615, 0.75, 0.4615, 0.9167, 0.5385, 0.9167, 0.5385, 0.8333, 0.4615, 0.8333, 0.5385, 1.0, 0.6154, 1.0, 0.6154, 0.9167, 0.5385, 0.9167, 0.5385, 0.08333, 0.6154, 0.08333, 0.6154, 0.0, 0.5385, 0.0, 0.5385, 0.1667, 0.6154, 0.1667, 0.6154, 0.08333, 0.5385, 0.08333, 0.5385, 0.25, 0.6154, 0.25, 0.6154, 0.1667, 0.5385, 0.1667, 0.5385, 0.3333, 0.6154, 0.3333, 0.6154, 0.25, 0.5385, 0.25, 0.5385, 0.4167, 0.6154, 0.4167, 0.6154, 0.3333, 0.5385, 0.3333, 0.5385, 0.5, 0.6154, 0.5, 0.6154, 0.4167, 0.5385, 0.4167, 0.5385, 0.5833, 0.6154, 0.5833, 0.6154, 0.5, 0.5385, 0.5, 0.5385, 0.6667, 0.6154, 0.6667, 0.6154, 0.5833, 0.5385, 0.5833, 0.5385, 0.75, 0.6154, 0.75, 0.6154, 0.6667, 0.5385, 0.6667, 0.5385, 0.8333, 0.6154, 0.8333, 0.6154, 0.75, 0.5385, 0.75, 0.5385, 0.9167, 0.6154, 0.9167, 0.6154, 0.8333, 0.5385, 0.8333, 0.6154, 1.0, 0.6923, 1.0, 0.6923, 0.9167, 0.6154, 0.9167, 0.6154, 0.08333, 0.6923, 0.08333, 0.6923, 0.0, 0.6154, 0.0, 0.6154, 0.1667, 0.6923, 0.1667, 0.6923, 0.08333, 0.6154, 0.08333, 0.6154, 0.25, 0.6923, 0.25, 0.6923, 0.1667, 0.6154, 0.1667, 0.6154, 0.3333, 0.6923, 0.3333, 0.6923, 0.25, 0.6154, 0.25, 0.6154, 0.4167, 0.6923, 0.4167, 0.6923, 0.3333, 0.6154, 0.3333, 0.6154, 0.5, 0.6923, 0.5, 0.6923, 0.4167, 0.6154, 0.4167, 0.6154, 0.5833, 0.6923, 0.5833, 0.6923, 0.5, 0.6154, 0.5, 0.6154, 0.6667, 0.6923, 0.6667, 0.6923, 0.5833, 0.6154, 0.5833, 0.6154, 0.75, 0.6923, 0.75, 0.6923, 0.6667, 0.6154, 0.6667, 0.6154, 0.8333, 0.6923, 0.8333, 0.6923, 0.75, 0.6154, 0.75, 0.6154, 0.9167, 0.6923, 0.9167, 0.6923, 0.8333, 0.6154, 0.8333, 0.6923, 1.0, 0.7692, 1.0, 0.7692, 0.9167, 0.6923, 0.9167, 0.6923, 0.08333, 0.7692, 0.08333, 0.7692, 0.0, 0.6923, 0.0, 0.6923, 0.1667, 0.7692, 0.1667, 0.7692, 0.08333, 0.6923, 0.08333, 0.6923, 0.25, 0.7692, 0.25, 0.7692, 0.1667, 0.6923, 0.1667, 0.6923, 0.3333, 0.7692, 0.3333, 0.7692, 0.25, 0.6923, 0.25, 0.6923, 0.4167, 0.7692, 0.4167, 0.7692, 0.3333, 0.6923, 0.3333, 0.6923, 0.5, 0.7692, 0.5, 0.7692, 0.4167, 0.6923, 0.4167, 0.6923, 0.5833, 0.7692, 0.5833, 0.7692, 0.5, 0.6923, 0.5, 0.6923, 0.6667, 0.7692, 0.6667, 0.7692, 0.5833, 0.6923, 0.5833, 0.6923, 0.75, 0.7692, 0.75, 0.7692, 0.6667, 0.6923, 0.6667, 0.6923, 0.8333, 0.7692, 0.8333, 0.7692, 0.75, 0.6923, 0.75, 0.6923, 0.9167, 0.7692, 0.9167, 0.7692, 0.8333, 0.6923, 0.8333, 0.7692, 1.0, 0.8462, 1.0, 0.8462, 0.9167, 0.7692, 0.9167, 0.7692, 0.08333, 0.8462, 0.08333, 0.8462, 0.0, 0.7692, 0.0, 0.7692, 0.1667, 0.8462, 0.1667, 0.8462, 0.08333, 0.7692, 0.08333, 0.7692, 0.25, 0.8462, 0.25, 0.8462, 0.1667, 0.7692, 0.1667, 0.7692, 0.3333, 0.8462, 0.3333, 0.8462, 0.25, 0.7692, 0.25, 0.7692, 0.4167, 0.8462, 0.4167, 0.8462, 0.3333, 0.7692, 0.3333, 0.7692, 0.5, 0.8462, 0.5, 0.8462, 0.4167, 0.7692, 0.4167, 0.7692, 0.5833, 0.8462, 0.5833, 0.8462, 0.5, 0.7692, 0.5, 0.7692, 0.6667, 0.8462, 0.6667, 0.8462, 0.5833, 0.7692, 0.5833, 0.7692, 0.75, 0.8462, 0.75, 0.8462, 0.6667, 0.7692, 0.6667, 0.7692, 0.8333, 0.8462, 0.8333, 0.8462, 0.75, 0.7692, 0.75, 0.7692, 0.9167, 0.8462, 0.9167, 0.8462, 0.8333, 0.7692, 0.8333, 0.8462, 1.0, 0.9231, 1.0, 0.9231, 0.9167, 0.8462, 0.9167, 0.8462, 0.08333, 0.9231, 0.08333, 0.9231, 0.0, 0.8462, 0.0, 0.8462, 0.1667, 0.9231, 0.1667, 0.9231, 0.08333, 0.8462, 0.08333, 0.8462, 0.25, 0.9231, 0.25, 0.9231, 0.1667, 0.8462, 0.1667, 0.8462, 0.3333, 0.9231, 0.3333, 0.9231, 0.25, 0.8462, 0.25, 0.8462, 0.4167, 0.9231, 0.4167, 0.9231, 0.3333, 0.8462, 0.3333, 0.8462, 0.5, 0.9231, 0.5, 0.9231, 0.4167, 0.8462, 0.4167, 0.8462, 0.5833, 0.9231, 0.5833, 0.9231, 0.5, 0.8462, 0.5, 0.8462, 0.6667, 0.9231, 0.6667, 0.9231, 0.5833, 0.8462, 0.5833, 0.8462, 0.75, 0.9231, 0.75, 0.9231, 0.6667, 0.8462, 0.6667, 0.8462, 0.8333, 0.9231, 0.8333, 0.9231, 0.75, 0.8462, 0.75, 0.8462, 0.9167, 0.9231, 0.9167, 0.9231, 0.8333, 0.8462, 0.8333, 0.9231, 1.0, 1.0, 1.0, 1.0, 0.9167, 0.9231, 0.9167, 0.9231, 0.08333, 1.0, 0.08333, 1.0, 0.0, 0.9231, 0.0, 0.9231, 0.1667, 1.0, 0.1667, 1.0, 0.08333, 0.9231, 0.08333, 0.9231, 0.25, 1.0, 0.25, 1.0, 0.1667, 0.9231, 0.1667, 0.9231, 0.3333, 1.0, 0.3333, 1.0, 0.25, 0.9231, 0.25, 0.9231, 0.4167, 1.0, 0.4167, 1.0, 0.3333, 0.9231, 0.3333, 0.9231, 0.5, 1.0, 0.5, 1.0, 0.4167, 0.9231, 0.4167, 0.9231, 0.5833, 1.0, 0.5833, 1.0, 0.5, 0.9231, 0.5, 0.9231, 0.6667, 1.0, 0.6667, 1.0, 0.5833, 0.9231, 0.5833, 0.9231, 0.75, 1.0, 0.75, 1.0, 0.6667, 0.9231, 0.6667, 0.9231, 0.8333, 1.0, 0.8333, 1.0, 0.75, 0.9231, 0.75, 0.9231, 0.9167, 1.0, 0.9167, 1.0, 0.8333, 0.9231, 0.8333, 1.0, 0.5, 1.0, 1.0, 0.9688, 1.0, 0.9688, 0.5, 0.9688, 0.5, 0.9688, 1.0, 0.9375, 1.0, 0.9375, 0.5, 0.9375, 0.5, 0.9375, 1.0, 0.9062, 1.0, 0.9062, 0.5, 0.9062, 0.5, 0.9062, 1.0, 0.875, 1.0, 0.875, 0.5, 0.875, 0.5, 0.875, 1.0, 0.8438, 1.0, 0.8438, 0.5, 0.8438, 0.5, 0.8438, 1.0, 0.8125, 1.0, 0.8125, 0.5, 0.8125, 0.5, 0.8125, 1.0, 0.7812, 1.0, 0.7812, 0.5, 0.7812, 0.5, 0.7812, 1.0, 0.75, 1.0, 0.75, 0.5, 0.75, 0.5, 0.75, 1.0, 0.7188, 1.0, 0.7188, 0.5, 0.7188, 0.5, 0.7188, 1.0, 0.6875, 1.0, 0.6875, 0.5, 0.6875, 0.5, 0.6875, 1.0, 0.6562, 1.0, 0.6562, 0.5, 0.6562, 0.5, 0.6562, 1.0, 0.625, 1.0, 0.625, 0.5, 0.625, 0.5, 0.625, 1.0, 0.5938, 1.0, 0.5938, 0.5, 0.5938, 0.5, 0.5938, 1.0, 0.5625, 1.0, 0.5625, 0.5, 0.5625, 0.5, 0.5625, 1.0, 0.5312, 1.0, 0.5312, 0.5, 0.5312, 0.5, 0.5312, 1.0, 0.5, 1.0, 0.5, 0.5, 0.5, 0.5, 0.5, 1.0, 0.4688, 1.0, 0.4688, 0.5, 0.4688, 0.5, 0.4688, 1.0, 0.4375, 1.0, 0.4375, 0.5, 0.4375, 0.5, 0.4375, 1.0, 0.4062, 1.0, 0.4062, 0.5, 0.4062, 0.5, 0.4062, 1.0, 0.375, 1.0, 0.375, 0.5, 0.375, 0.5, 0.375, 1.0, 0.3438, 1.0, 0.3438, 0.5, 0.3438, 0.5, 0.3438, 1.0, 0.3125, 1.0, 0.3125, 0.5, 0.3125, 0.5, 0.3125, 1.0, 0.2812, 1.0, 0.2812, 0.5, 0.2812, 0.5, 0.2812, 1.0, 0.25, 1.0, 0.25, 0.5, 0.25, 0.5, 0.25, 1.0, 0.2188, 1.0, 0.2188, 0.5, 0.2188, 0.5, 0.2188, 1.0, 0.1875, 1.0, 0.1875, 0.5, 0.1875, 0.5, 0.1875, 1.0, 0.1562, 1.0, 0.1562, 0.5, 0.1562, 0.5, 0.1562, 1.0, 0.125, 1.0, 0.125, 0.5, 0.125, 0.5, 0.125, 1.0, 0.09375, 1.0, 0.09375, 0.5, 0.09375, 0.5, 0.09375, 1.0, 0.0625, 1.0, 0.0625, 0.5, 0.2968, 0.4854, 0.25, 0.49, 0.2032, 0.4854, 0.1582, 0.4717, 0.1167, 0.4496, 0.08029, 0.4197, 0.05045, 0.3833, 0.02827, 0.3418, 0.01461, 0.2968, 0.01, 0.25, 0.01461, 0.2032, 0.02827, 0.1582, 0.05045, 0.1167, 0.08029, 0.08029, 0.1167, 0.05045, 0.1582, 0.02827, 0.2032, 0.01461, 0.25, 0.01, 0.2968, 0.01461, 0.3418, 0.02827, 0.3833, 0.05045, 0.4197, 0.08029, 0.4496, 0.1167, 0.4717, 0.1582, 0.4854, 0.2032, 0.49, 0.25, 0.4854, 0.2968, 0.4717, 0.3418, 0.4496, 0.3833, 0.4197, 0.4197, 0.3833, 0.4496, 0.3418, 0.4717, 0.0625, 0.5, 0.0625, 1.0, 0.03125, 1.0, 0.03125, 0.5, 0.03125, 0.5, 0.03125, 1.0, 0.0, 1.0, 0.0, 0.5, 0.75, 0.49, 0.7968, 0.4854, 0.8418, 0.4717, 0.8833, 0.4496, 0.9197, 0.4197, 0.9496, 0.3833, 0.9717, 0.3418, 0.9854, 0.2968, 0.99, 0.25, 0.9854, 0.2032, 0.9717, 0.1582, 0.9496, 0.1167, 0.9197, 0.08029, 0.8833, 0.05045, 0.8418, 0.02827, 0.7968, 0.01461, 0.75, 0.01, 0.7032, 0.01461, 0.6582, 0.02827, 0.6167, 0.05045, 0.5803, 0.08029, 0.5504, 0.1167, 0.5283, 0.1582, 0.5146, 0.2032, 0.51, 0.25, 0.5146, 0.2968, 0.5283, 0.3418, 0.5504, 0.3833, 0.5803, 0.4197, 0.6167, 0.4496, 0.6582, 0.4717, 0.7032, 0.4854, 1.0, 0.5, 1.0, 1.0, 0.9688, 1.0, 0.9688, 0.5, 0.9688, 0.5, 0.9688, 1.0, 0.9375, 1.0, 0.9375, 0.5, 0.9375, 0.5, 0.9375, 1.0, 0.9062, 1.0, 0.9062, 0.5, 0.9062, 0.5, 0.9062, 1.0, 0.875, 1.0, 0.875, 0.5, 0.875, 0.5, 0.875, 1.0, 0.8438, 1.0, 0.8438, 0.5, 0.8438, 0.5, 0.8438, 1.0, 0.8125, 1.0, 0.8125, 0.5, 0.8125, 0.5, 0.8125, 1.0, 0.7812, 1.0, 0.7812, 0.5, 0.7812, 0.5, 0.7812, 1.0, 0.75, 1.0, 0.75, 0.5, 0.75, 0.5, 0.75, 1.0, 0.7188, 1.0, 0.7188, 0.5, 0.7188, 0.5, 0.7188, 1.0, 0.6875, 1.0, 0.6875, 0.5, 0.6875, 0.5, 0.6875, 1.0, 0.6562, 1.0, 0.6562, 0.5, 0.6562, 0.5, 0.6562, 1.0, 0.625, 1.0, 0.625, 0.5, 0.625, 0.5, 0.625, 1.0, 0.5938, 1.0, 0.5938, 0.5, 0.5938, 0.5, 0.5938, 1.0, 0.5625, 1.0, 0.5625, 0.5, 0.5625, 0.5, 0.5625, 1.0, 0.5312, 1.0, 0.5312, 0.5, 0.5312, 0.5, 0.5312, 1.0, 0.5, 1.0, 0.5, 0.5, 0.5, 0.5, 0.5, 1.0, 0.4688, 1.0, 0.4688, 0.5, 0.4688, 0.5, 0.4688, 1.0, 0.4375, 1.0, 0.4375, 0.5, 0.4375, 0.5, 0.4375, 1.0, 0.4062, 1.0, 0.4062, 0.5, 0.4062, 0.5, 0.4062, 1.0, 0.375, 1.0, 0.375, 0.5, 0.375, 0.5, 0.375, 1.0, 0.3438, 1.0, 0.3438, 0.5, 0.3438, 0.5, 0.3438, 1.0, 0.3125, 1.0, 0.3125, 0.5, 0.3125, 0.5, 0.3125, 1.0, 0.2812, 1.0, 0.2812, 0.5, 0.2812, 0.5, 0.2812, 1.0, 0.25, 1.0, 0.25, 0.5, 0.25, 0.5, 0.25, 1.0, 0.2188, 1.0, 0.2188, 0.5, 0.2188, 0.5, 0.2188, 1.0, 0.1875, 1.0, 0.1875, 0.5, 0.1875, 0.5, 0.1875, 1.0, 0.1562, 1.0, 0.1562, 0.5, 0.1562, 0.5, 0.1562, 1.0, 0.125, 1.0, 0.125, 0.5, 0.125, 0.5, 0.125, 1.0, 0.09375, 1.0, 0.09375, 0.5, 0.09375, 0.5, 0.09375, 1.0, 0.0625, 1.0, 0.0625, 0.5, 0.2968, 0.4854, 0.25, 0.49, 0.2032, 0.4854, 0.1582, 0.4717, 0.1167, 0.4496, 0.08029, 0.4197, 0.05045, 0.3833, 0.02827, 0.3418, 0.01461, 0.2968, 0.01, 0.25, 0.01461, 0.2032, 0.02827, 0.1582, 0.05045, 0.1167, 0.08029, 0.08029, 0.1167, 0.05045, 0.1582, 0.02827, 0.2032, 0.01461, 0.25, 0.01, 0.2968, 0.01461, 0.3418, 0.02827, 0.3833, 0.05045, 0.4197, 0.08029, 0.4496, 0.1167, 0.4717, 0.1582, 0.4854, 0.2032, 0.49, 0.25, 0.4854, 0.2968, 0.4717, 0.3418, 0.4496, 0.3833, 0.4197, 0.4197, 0.3833, 0.4496, 0.3418, 0.4717, 0.0625, 0.5, 0.0625, 1.0, 0.03125, 1.0, 0.03125, 0.5, 0.03125, 0.5, 0.03125, 1.0, 0.0, 1.0, 0.0, 0.5, 0.75, 0.49, 0.7968, 0.4854, 0.8418, 0.4717, 0.8833, 0.4496, 0.9197, 0.4197, 0.9496, 0.3833, 0.9717, 0.3418, 0.9854, 0.2968, 0.99, 0.25, 0.9854, 0.2032, 0.9717, 0.1582, 0.9496, 0.1167, 0.9197, 0.08029, 0.8833, 0.05045, 0.8418, 0.02827, 0.7968, 0.01461, 0.75, 0.01, 0.7032, 0.01461, 0.6582, 0.02827, 0.6167, 0.05045, 0.5803, 0.08029, 0.5504, 0.1167, 0.5283, 0.1582, 0.5146, 0.2032, 0.51, 0.25, 0.5146, 0.2968, 0.5283, 0.3418, 0.5504, 0.3833, 0.5803, 0.4197, 0.6167, 0.4496, 0.6582, 0.4717, 0.7032, 0.4854, 0.5249, 0.6499, 0.6001, 0.6499, 0.6001, 0.7251, 0.5249, 0.7251, 0.5, 0.492, 0.625, 0.492, 0.625, 0.5, 0.5, 0.5, 0.6094, 0.7344, 0.6094, 0.6406, 0.625, 0.625, 0.625, 0.75, 0.5156, 0.7344, 0.6094, 0.7344, 0.625, 0.75, 0.5, 0.75, 0.5156, 0.6406, 0.5156, 0.7344, 0.5, 0.75, 0.5, 0.625, 0.6094, 0.6406, 0.5156, 0.6406, 0.5, 0.625, 0.625, 0.625, 0.6066, 0.7316, 0.6066, 0.6434, 0.6094, 0.6406, 0.6094, 0.7344, 0.5184, 0.7316, 0.6066, 0.7316, 0.6094, 0.7344, 0.5156, 0.7344, 0.5184, 0.6434, 0.5184, 0.7316, 0.5156, 0.7344, 0.5156, 0.6406, 0.6066, 0.6434, 0.5184, 0.6434, 0.5156, 0.6406, 0.6094, 0.6406, 0.5235, 0.6485, 0.5235, 0.7265, 0.5235, 0.7265, 0.5235, 0.6485, 0.6066, 0.7316, 0.5184, 0.7316, 0.5184, 0.7316, 0.6066, 0.7316, 0.5184, 0.6434, 0.6066, 0.6434, 0.6066, 0.6434, 0.5184, 0.6434, 0.5235, 0.7265, 0.6015, 0.7265, 0.6015, 0.7265, 0.5235, 0.7265, 0.6001, 0.7251, 0.6001, 0.6499, 0.6015, 0.6485, 0.6015, 0.7265, 0.5249, 0.7251, 0.6001, 0.7251, 0.6015, 0.7265, 0.5235, 0.7265, 0.5249, 0.6499, 0.5249, 0.7251, 0.5235, 0.7265, 0.5235, 0.6485, 0.6001, 0.6499, 0.5249, 0.6499, 0.5235, 0.6485, 0.6015, 0.6485, 0.6015, 0.7265, 0.6015, 0.6485, 0.6066, 0.6434, 0.6066, 0.7316, 0.5235, 0.7265, 0.6015, 0.7265, 0.6066, 0.7316, 0.5184, 0.7316, 0.5235, 0.6485, 0.5235, 0.7265, 0.5184, 0.7316, 0.5184, 0.6434, 0.6015, 0.6485, 0.5235, 0.6485, 0.5184, 0.6434, 0.6066, 0.6434, 0.6015, 0.7265, 0.6015, 0.6485, 0.6015, 0.6485, 0.6015, 0.7265, 0.5184, 0.7316, 0.5184, 0.6434, 0.5184, 0.6434, 0.5184, 0.7316, 0.6015, 0.6485, 0.5235, 0.6485, 0.5235, 0.6485, 0.6015, 0.6485, 0.6066, 0.6434, 0.6066, 0.7316, 0.6066, 0.7316, 0.6066, 0.6434, 0.625, 0.5, 0.633, 0.5, 0.633, 0.625, 0.625, 0.625, 0.625, 0.625, 0.633, 0.625, 0.633, 0.75, 0.625, 0.75, 0.5, 0.75, 0.625, 0.75, 0.625, 0.758, 0.5, 0.758])
me_plane_001.materials.append(mat_material)
me_plane_001.auto_texspace = False
me_plane_001.update()

# ---- objects
ob_cube = bpy.data.objects.new('Cube', me_cube)
ob_light = bpy.data.objects.new('Light', light_light)
ob_camera = bpy.data.objects.new('Camera', cam_camera)
ob_cube_001 = bpy.data.objects.new('Cube.001', me_cube_001)
ob_plane = bpy.data.objects.new('Plane', me_plane_001)

# ---- transforms, parenting, visibility, modifiers, constraints
ob_cube.location = (0.0, 0.0, 0.0)
ob_cube.scale = (2.031, 2.973, 1.782)
ob_cube.lock_rotations_4d = False
ob_cube.empty_display_type = 'ARROWS'
ob_cube.lineart.crease_threshold = 0.0
ob_light.location = (4.076, 1.005, 5.904)
ob_light.rotation_euler = (0.6503, 0.05522, 1.866)
ob_light.lock_rotations_4d = False
ob_light.empty_display_type = 'ARROWS'
ob_light.color = (0.0, 0.0, 0.0, 0.0)
ob_light.lineart.crease_threshold = 0.0
ob_camera.location = (7.359, -6.926, 4.958)
ob_camera.rotation_euler = (1.109, 0.0, 0.8149)
ob_camera.lock_rotations_4d = False
ob_camera.empty_display_type = 'ARROWS'
ob_camera.color = (0.0, 0.0, 0.0, 0.0)
ob_camera.display_type = 'WIRE'
ob_camera.lineart.crease_threshold = 0.0
ob_cube_001.location = (0.0, 0.0, 2.067)
ob_cube_001.scale = (2.031, 2.973, -0.2945)
ob_cube_001.lock_rotations_4d = False
ob_cube_001.empty_display_type = 'ARROWS'
ob_cube_001.lineart.crease_threshold = 0.0
ob_plane.location = (4.254, 0.0, 0.0)
_m = ob_plane.modifiers.new('Array', 'ARRAY')
_m.relative_offset_displace = (0.0, 0.8, 0.0)
_m = ob_plane.modifiers.new('Array.001', 'ARRAY')

# ---- collection membership
col_collection.objects.link(ob_cube)
col_collection.objects.link(ob_light)
col_collection.objects.link(ob_camera)
col_collection.objects.link(ob_cube_001)
col_collection.objects.link(ob_plane)

# ---- scene / render settings (as saved in the file)
scene.camera = ob_camera
scene.frame_start = 1; scene.frame_end = 250; scene.frame_set(1)
scene.render.engine = 'BLENDER_EEVEE_NEXT'
scene.cycles.sampling_pattern = 'TABULATED_SOBOL'
scene.view_settings.view_transform = 'Filmic'
bpy.context.view_layer.update()
